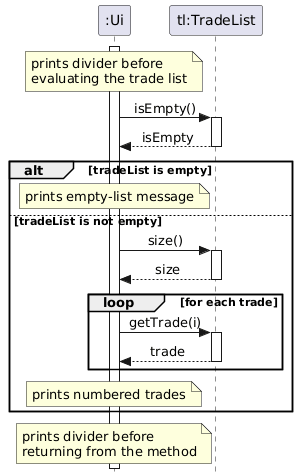

The diagram above was rendered by PlantUML. Its source (embedded in the PNG):
@startuml
hide footbox
skinparam Style strictuml
skinparam SequenceMessageAlign center

participant ":Ui" as Ui
participant "tl:TradeList" as TradeList

activate Ui
note over Ui
    prints divider before
    evaluating the trade list
end note

Ui -> TradeList : isEmpty()
activate TradeList
TradeList --> Ui : isEmpty
deactivate TradeList

alt tradeList is empty
    note over Ui : prints empty-list message
else tradeList is not empty
    Ui -> TradeList : size()
    activate TradeList
    TradeList --> Ui : size
    deactivate TradeList

    loop for each trade
        Ui -> TradeList : getTrade(i)
        activate TradeList
        TradeList --> Ui : trade
        deactivate TradeList
    end

    note over Ui : prints numbered trades
end

note over Ui
    prints divider before
    returning from the method
end note

deactivate Ui
@enduml